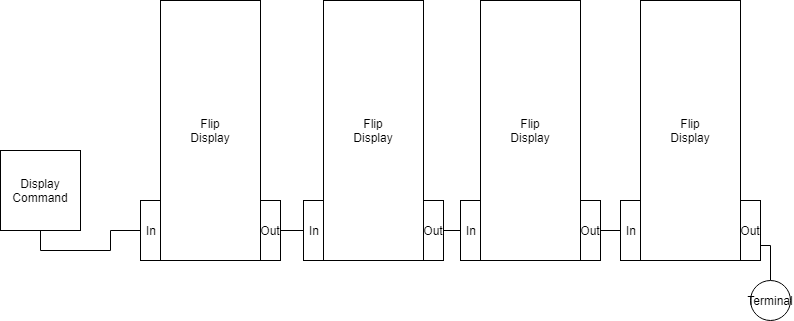

The diagram above was exported from draw.io. Its source (the exported page's mxGraphModel, read from the mxfile embedded in the PNG):
<mxGraphModel dx="1074" dy="535" grid="1" gridSize="10" guides="1" tooltips="1" connect="1" arrows="1" fold="1" page="1" pageScale="1" pageWidth="826" pageHeight="1169" math="0" shadow="0">
  <root>
    <mxCell id="0" />
    <mxCell id="1" parent="0" />
    <mxCell id="VFIvWO4tN0ZigUp0_rWx-1" value="Flip&lt;br&gt;Display" style="rounded=0;whiteSpace=wrap;html=1;" vertex="1" parent="1">
      <mxGeometry x="190" y="20" width="100" height="260" as="geometry" />
    </mxCell>
    <mxCell id="VFIvWO4tN0ZigUp0_rWx-17" style="edgeStyle=orthogonalEdgeStyle;rounded=0;orthogonalLoop=1;jettySize=auto;html=1;exitX=1;exitY=0.5;exitDx=0;exitDy=0;entryX=0;entryY=0.5;entryDx=0;entryDy=0;endArrow=none;endFill=0;" edge="1" parent="1" source="VFIvWO4tN0ZigUp0_rWx-2" target="VFIvWO4tN0ZigUp0_rWx-6">
      <mxGeometry relative="1" as="geometry" />
    </mxCell>
    <mxCell id="VFIvWO4tN0ZigUp0_rWx-2" value="Out" style="rounded=0;whiteSpace=wrap;html=1;" vertex="1" parent="1">
      <mxGeometry x="290" y="220" width="20" height="60" as="geometry" />
    </mxCell>
    <mxCell id="VFIvWO4tN0ZigUp0_rWx-3" value="In" style="rounded=0;whiteSpace=wrap;html=1;" vertex="1" parent="1">
      <mxGeometry x="170" y="220" width="20" height="60" as="geometry" />
    </mxCell>
    <mxCell id="VFIvWO4tN0ZigUp0_rWx-4" value="Flip&lt;br&gt;Display" style="rounded=0;whiteSpace=wrap;html=1;" vertex="1" parent="1">
      <mxGeometry x="353" y="20" width="100" height="260" as="geometry" />
    </mxCell>
    <mxCell id="VFIvWO4tN0ZigUp0_rWx-18" style="edgeStyle=orthogonalEdgeStyle;rounded=0;orthogonalLoop=1;jettySize=auto;html=1;exitX=1;exitY=0.5;exitDx=0;exitDy=0;entryX=0;entryY=0.5;entryDx=0;entryDy=0;endArrow=none;endFill=0;" edge="1" parent="1" source="VFIvWO4tN0ZigUp0_rWx-5" target="VFIvWO4tN0ZigUp0_rWx-9">
      <mxGeometry relative="1" as="geometry" />
    </mxCell>
    <mxCell id="VFIvWO4tN0ZigUp0_rWx-5" value="Out" style="rounded=0;whiteSpace=wrap;html=1;" vertex="1" parent="1">
      <mxGeometry x="453" y="220" width="20" height="60" as="geometry" />
    </mxCell>
    <mxCell id="VFIvWO4tN0ZigUp0_rWx-6" value="In" style="rounded=0;whiteSpace=wrap;html=1;" vertex="1" parent="1">
      <mxGeometry x="333" y="220" width="20" height="60" as="geometry" />
    </mxCell>
    <mxCell id="VFIvWO4tN0ZigUp0_rWx-7" value="Flip&lt;br&gt;Display" style="rounded=0;whiteSpace=wrap;html=1;" vertex="1" parent="1">
      <mxGeometry x="510" y="20" width="100" height="260" as="geometry" />
    </mxCell>
    <mxCell id="VFIvWO4tN0ZigUp0_rWx-19" style="edgeStyle=orthogonalEdgeStyle;rounded=0;orthogonalLoop=1;jettySize=auto;html=1;exitX=1;exitY=0.5;exitDx=0;exitDy=0;entryX=0;entryY=0.5;entryDx=0;entryDy=0;endArrow=none;endFill=0;" edge="1" parent="1" source="VFIvWO4tN0ZigUp0_rWx-8" target="VFIvWO4tN0ZigUp0_rWx-12">
      <mxGeometry relative="1" as="geometry" />
    </mxCell>
    <mxCell id="VFIvWO4tN0ZigUp0_rWx-8" value="Out" style="rounded=0;whiteSpace=wrap;html=1;" vertex="1" parent="1">
      <mxGeometry x="610" y="220" width="20" height="60" as="geometry" />
    </mxCell>
    <mxCell id="VFIvWO4tN0ZigUp0_rWx-9" value="In" style="rounded=0;whiteSpace=wrap;html=1;" vertex="1" parent="1">
      <mxGeometry x="490" y="220" width="20" height="60" as="geometry" />
    </mxCell>
    <mxCell id="VFIvWO4tN0ZigUp0_rWx-10" value="Flip&lt;br&gt;Display" style="rounded=0;whiteSpace=wrap;html=1;" vertex="1" parent="1">
      <mxGeometry x="670" y="20" width="100" height="260" as="geometry" />
    </mxCell>
    <mxCell id="VFIvWO4tN0ZigUp0_rWx-14" style="edgeStyle=orthogonalEdgeStyle;rounded=0;orthogonalLoop=1;jettySize=auto;html=1;exitX=1;exitY=0.75;exitDx=0;exitDy=0;entryX=0.5;entryY=0;entryDx=0;entryDy=0;endArrow=none;endFill=0;" edge="1" parent="1" source="VFIvWO4tN0ZigUp0_rWx-11" target="VFIvWO4tN0ZigUp0_rWx-13">
      <mxGeometry relative="1" as="geometry" />
    </mxCell>
    <mxCell id="VFIvWO4tN0ZigUp0_rWx-11" value="Out" style="rounded=0;whiteSpace=wrap;html=1;" vertex="1" parent="1">
      <mxGeometry x="770" y="220" width="20" height="60" as="geometry" />
    </mxCell>
    <mxCell id="VFIvWO4tN0ZigUp0_rWx-12" value="In" style="rounded=0;whiteSpace=wrap;html=1;" vertex="1" parent="1">
      <mxGeometry x="650" y="220" width="20" height="60" as="geometry" />
    </mxCell>
    <mxCell id="VFIvWO4tN0ZigUp0_rWx-13" value="Terminal" style="ellipse;whiteSpace=wrap;html=1;" vertex="1" parent="1">
      <mxGeometry x="780" y="300" width="40" height="40" as="geometry" />
    </mxCell>
    <mxCell id="VFIvWO4tN0ZigUp0_rWx-16" style="edgeStyle=orthogonalEdgeStyle;rounded=0;orthogonalLoop=1;jettySize=auto;html=1;exitX=0.5;exitY=1;exitDx=0;exitDy=0;entryX=0;entryY=0.5;entryDx=0;entryDy=0;endArrow=none;endFill=0;" edge="1" parent="1" source="VFIvWO4tN0ZigUp0_rWx-15" target="VFIvWO4tN0ZigUp0_rWx-3">
      <mxGeometry relative="1" as="geometry" />
    </mxCell>
    <mxCell id="VFIvWO4tN0ZigUp0_rWx-15" value="Display&lt;br&gt;Command&lt;br&gt;" style="whiteSpace=wrap;html=1;aspect=fixed;" vertex="1" parent="1">
      <mxGeometry x="30" y="170" width="80" height="80" as="geometry" />
    </mxCell>
  </root>
</mxGraphModel>